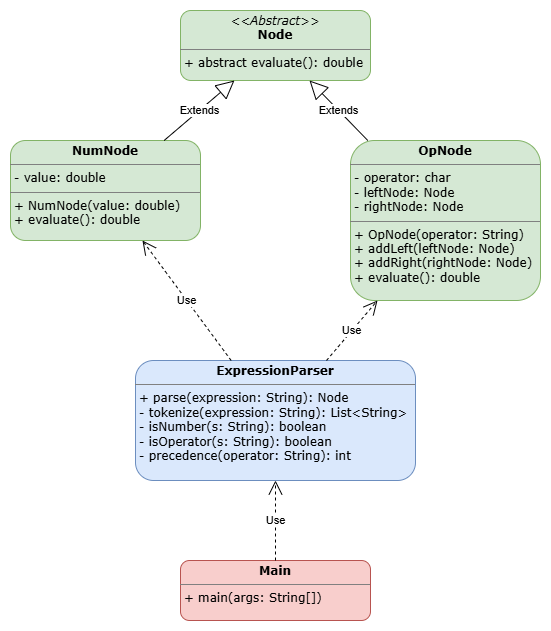

The diagram above was exported from draw.io. Its source (the exported page's mxGraphModel, read from the mxfile embedded in the PNG):
<mxGraphModel dx="1034" dy="636" grid="1" gridSize="10" guides="1" tooltips="1" connect="1" arrows="1" fold="1" page="1" pageScale="1" pageWidth="827" pageHeight="1169" math="0" shadow="0">
  <root>
    <mxCell id="0" />
    <mxCell id="1" parent="0" />
    <mxCell id="f9I4iusxjSbBkRPRPrAY-1" value="&lt;p style=&quot;margin:0px;margin-top:4px;text-align:center;&quot;&gt;&lt;font face=&quot;Verdana&quot;&gt;&lt;i&gt;&amp;lt;&amp;lt;Abstract&amp;gt;&amp;gt;&lt;/i&gt;&lt;br&gt;&lt;b&gt;Node&lt;/b&gt;&lt;/font&gt;&lt;/p&gt;&lt;hr size=&quot;1&quot; style=&quot;border-style:solid;&quot;&gt;&lt;p style=&quot;margin:0px;margin-left:4px;&quot;&gt;&lt;font face=&quot;Verdana&quot;&gt;+ abstract evaluate(): double&lt;/font&gt;&lt;br&gt;&lt;/p&gt;" style="verticalAlign=top;align=left;overflow=fill;html=1;whiteSpace=wrap;fillColor=#d5e8d4;strokeColor=#82b366;rounded=1;" vertex="1" parent="1">
      <mxGeometry x="330" y="240" width="190" height="70" as="geometry" />
    </mxCell>
    <mxCell id="f9I4iusxjSbBkRPRPrAY-6" value="&lt;p style=&quot;margin:0px;margin-top:4px;text-align:center;&quot;&gt;&lt;b&gt;&lt;font face=&quot;Verdana&quot;&gt;NumNode&lt;/font&gt;&lt;/b&gt;&lt;/p&gt;&lt;hr size=&quot;1&quot; style=&quot;border-style:solid;&quot;&gt;&lt;p style=&quot;margin:0px;margin-left:4px;&quot;&gt;&lt;font face=&quot;Verdana&quot;&gt;- value: double&lt;/font&gt;&lt;/p&gt;&lt;hr size=&quot;1&quot; style=&quot;border-style:solid;&quot;&gt;&lt;p style=&quot;margin:0px;margin-left:4px;&quot;&gt;&lt;font face=&quot;Verdana&quot;&gt;+ NumNode(value: double)&lt;/font&gt;&lt;/p&gt;&lt;p style=&quot;margin:0px;margin-left:4px;&quot;&gt;&lt;font face=&quot;Verdana&quot;&gt;+ evaluate(): double&lt;/font&gt;&lt;/p&gt;" style="verticalAlign=top;align=left;overflow=fill;html=1;whiteSpace=wrap;fillColor=#d5e8d4;strokeColor=#82b366;rounded=1;gradientColor=none;" vertex="1" parent="1">
      <mxGeometry x="160" y="370" width="190" height="100" as="geometry" />
    </mxCell>
    <mxCell id="f9I4iusxjSbBkRPRPrAY-7" value="&lt;p style=&quot;margin:0px;margin-top:4px;text-align:center;&quot;&gt;&lt;font face=&quot;Verdana&quot;&gt;&lt;b&gt;OpNode&lt;/b&gt;&lt;/font&gt;&lt;/p&gt;&lt;hr size=&quot;1&quot; style=&quot;border-style:solid;&quot;&gt;&lt;p style=&quot;margin:0px;margin-left:4px;&quot;&gt;&lt;font face=&quot;Verdana&quot;&gt;- operator: char&lt;/font&gt;&lt;/p&gt;&lt;p style=&quot;margin:0px;margin-left:4px;&quot;&gt;&lt;span style=&quot;font-family: Verdana;&quot;&gt;- leftNode: Node&lt;/span&gt;&lt;font face=&quot;Verdana&quot;&gt;&lt;/font&gt;&lt;/p&gt;&lt;p style=&quot;margin:0px;margin-left:4px;&quot;&gt;&lt;span style=&quot;font-family: Verdana;&quot;&gt;- rightNode: Node&lt;/span&gt;&lt;span style=&quot;font-family: Verdana;&quot;&gt;&lt;/span&gt;&lt;/p&gt;&lt;hr size=&quot;1&quot; style=&quot;border-style:solid;&quot;&gt;&lt;p style=&quot;margin:0px;margin-left:4px;&quot;&gt;&lt;font face=&quot;Verdana&quot;&gt;+ OpNode(operator: String)&lt;/font&gt;&lt;/p&gt;&lt;p style=&quot;margin:0px;margin-left:4px;&quot;&gt;&lt;font face=&quot;Verdana&quot;&gt;+ addLeft(leftNode: Node)&lt;/font&gt;&lt;/p&gt;&lt;p style=&quot;margin:0px;margin-left:4px;&quot;&gt;&lt;font face=&quot;Verdana&quot;&gt;+ addRight(rightNode: Node)&lt;/font&gt;&lt;/p&gt;&lt;p style=&quot;margin:0px;margin-left:4px;&quot;&gt;&lt;font face=&quot;Verdana&quot;&gt;+ evaluate(): double&lt;/font&gt;&lt;/p&gt;" style="verticalAlign=top;align=left;overflow=fill;html=1;whiteSpace=wrap;fillColor=#d5e8d4;strokeColor=#82b366;rounded=1;" vertex="1" parent="1">
      <mxGeometry x="500" y="370" width="190" height="160" as="geometry" />
    </mxCell>
    <mxCell id="f9I4iusxjSbBkRPRPrAY-8" value="&lt;p style=&quot;margin:0px;margin-top:4px;text-align:center;&quot;&gt;&lt;font face=&quot;Verdana&quot;&gt;&lt;b&gt;ExpressionParser&lt;/b&gt;&lt;/font&gt;&lt;/p&gt;&lt;hr size=&quot;1&quot; style=&quot;border-style:solid;&quot;&gt;&lt;p style=&quot;margin:0px;margin-left:4px;&quot;&gt;&lt;font face=&quot;Verdana&quot;&gt;+ parse(expression: String): Node&lt;/font&gt;&lt;/p&gt;&lt;p style=&quot;margin:0px;margin-left:4px;&quot;&gt;&lt;font face=&quot;Verdana&quot;&gt;- tokenize(expression: String): List&amp;lt;String&amp;gt;&lt;/font&gt;&lt;/p&gt;&lt;p style=&quot;margin:0px;margin-left:4px;&quot;&gt;&lt;font face=&quot;Verdana&quot;&gt;- isNumber(s: String): boolean&lt;/font&gt;&lt;/p&gt;&lt;p style=&quot;margin:0px;margin-left:4px;&quot;&gt;&lt;font face=&quot;Verdana&quot;&gt;- isOperator(s: String): boolean&lt;/font&gt;&lt;/p&gt;&lt;p style=&quot;margin:0px;margin-left:4px;&quot;&gt;&lt;font face=&quot;Verdana&quot;&gt;- precedence(operator: String): int&lt;/font&gt;&lt;/p&gt;" style="verticalAlign=top;align=left;overflow=fill;html=1;whiteSpace=wrap;fillColor=#dae8fc;strokeColor=#6c8ebf;rounded=1;shadow=0;glass=0;" vertex="1" parent="1">
      <mxGeometry x="285" y="590" width="280" height="120" as="geometry" />
    </mxCell>
    <mxCell id="f9I4iusxjSbBkRPRPrAY-9" value="&lt;p style=&quot;margin:0px;margin-top:4px;text-align:center;&quot;&gt;&lt;font face=&quot;Verdana&quot;&gt;&lt;b&gt;Main&lt;/b&gt;&lt;/font&gt;&lt;/p&gt;&lt;hr size=&quot;1&quot; style=&quot;border-style:solid;&quot;&gt;&lt;p style=&quot;margin:0px;margin-left:4px;&quot;&gt;&lt;font face=&quot;Verdana&quot;&gt;+ main(args: String[])&lt;/font&gt;&lt;/p&gt;" style="verticalAlign=top;align=left;overflow=fill;html=1;whiteSpace=wrap;fillColor=#f8cecc;strokeColor=#b85450;rounded=1;" vertex="1" parent="1">
      <mxGeometry x="330" y="790" width="190" height="60" as="geometry" />
    </mxCell>
    <mxCell id="f9I4iusxjSbBkRPRPrAY-10" value="Extends" style="endArrow=block;endSize=16;endFill=0;html=1;rounded=0;" edge="1" parent="1" source="f9I4iusxjSbBkRPRPrAY-7" target="f9I4iusxjSbBkRPRPrAY-1">
      <mxGeometry x="-0.0046" width="160" relative="1" as="geometry">
        <mxPoint x="513.8059701492537" y="371" as="sourcePoint" />
        <mxPoint x="457.98507462686564" y="316" as="targetPoint" />
        <mxPoint as="offset" />
      </mxGeometry>
    </mxCell>
    <mxCell id="f9I4iusxjSbBkRPRPrAY-13" value="Extends" style="endArrow=block;endSize=16;endFill=0;html=1;rounded=0;" edge="1" parent="1" source="f9I4iusxjSbBkRPRPrAY-6" target="f9I4iusxjSbBkRPRPrAY-1">
      <mxGeometry width="160" relative="1" as="geometry">
        <mxPoint x="320.81818181818176" y="370" as="sourcePoint" />
        <mxPoint x="389" y="315" as="targetPoint" />
      </mxGeometry>
    </mxCell>
    <mxCell id="f9I4iusxjSbBkRPRPrAY-14" value="Use" style="endArrow=open;endSize=12;dashed=1;html=1;rounded=0;" edge="1" parent="1" source="f9I4iusxjSbBkRPRPrAY-8" target="f9I4iusxjSbBkRPRPrAY-7">
      <mxGeometry width="160" relative="1" as="geometry">
        <mxPoint x="250" y="529" as="sourcePoint" />
        <mxPoint x="410" y="529" as="targetPoint" />
      </mxGeometry>
    </mxCell>
    <mxCell id="f9I4iusxjSbBkRPRPrAY-15" value="Use" style="endArrow=open;endSize=12;dashed=1;html=1;rounded=0;" edge="1" parent="1" source="f9I4iusxjSbBkRPRPrAY-8" target="f9I4iusxjSbBkRPRPrAY-6">
      <mxGeometry width="160" relative="1" as="geometry">
        <mxPoint x="170" y="560" as="sourcePoint" />
        <mxPoint x="330" y="560" as="targetPoint" />
      </mxGeometry>
    </mxCell>
    <mxCell id="f9I4iusxjSbBkRPRPrAY-16" value="Use" style="endArrow=open;endSize=12;dashed=1;html=1;rounded=0;" edge="1" parent="1" source="f9I4iusxjSbBkRPRPrAY-9" target="f9I4iusxjSbBkRPRPrAY-8">
      <mxGeometry width="160" relative="1" as="geometry">
        <mxPoint x="600" y="700" as="sourcePoint" />
        <mxPoint x="760" y="700" as="targetPoint" />
      </mxGeometry>
    </mxCell>
  </root>
</mxGraphModel>